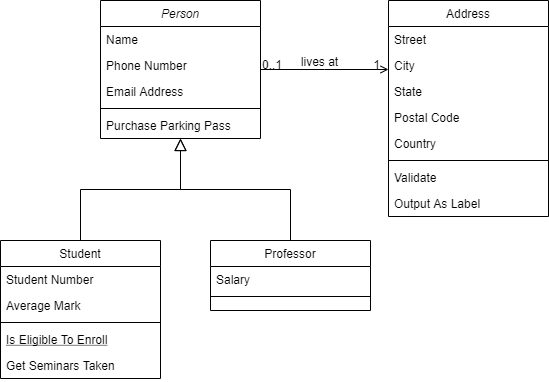

The diagram above was exported from draw.io. Its source (the exported page's mxGraphModel, read from the mxfile embedded in the PNG):
<mxGraphModel dx="1038" dy="548" grid="1" gridSize="10" guides="1" tooltips="1" connect="1" arrows="1" fold="1" page="1" pageScale="1" pageWidth="827" pageHeight="1169" math="0" shadow="0">
  <root>
    <mxCell id="WIyWlLk6GJQsqaUBKTNV-0" />
    <mxCell id="WIyWlLk6GJQsqaUBKTNV-1" parent="WIyWlLk6GJQsqaUBKTNV-0" />
    <mxCell id="zkfFHV4jXpPFQw0GAbJ--0" value="Person" style="swimlane;fontStyle=2;align=center;verticalAlign=top;childLayout=stackLayout;horizontal=1;startSize=26;horizontalStack=0;resizeParent=1;resizeLast=0;collapsible=1;marginBottom=0;rounded=0;shadow=0;strokeWidth=1;" parent="WIyWlLk6GJQsqaUBKTNV-1" vertex="1">
      <mxGeometry x="220" y="120" width="160" height="138" as="geometry">
        <mxRectangle x="230" y="140" width="160" height="26" as="alternateBounds" />
      </mxGeometry>
    </mxCell>
    <mxCell id="zkfFHV4jXpPFQw0GAbJ--1" value="Name" style="text;align=left;verticalAlign=top;spacingLeft=4;spacingRight=4;overflow=hidden;rotatable=0;points=[[0,0.5],[1,0.5]];portConstraint=eastwest;" parent="zkfFHV4jXpPFQw0GAbJ--0" vertex="1">
      <mxGeometry y="26" width="160" height="26" as="geometry" />
    </mxCell>
    <mxCell id="zkfFHV4jXpPFQw0GAbJ--2" value="Phone Number" style="text;align=left;verticalAlign=top;spacingLeft=4;spacingRight=4;overflow=hidden;rotatable=0;points=[[0,0.5],[1,0.5]];portConstraint=eastwest;rounded=0;shadow=0;html=0;" parent="zkfFHV4jXpPFQw0GAbJ--0" vertex="1">
      <mxGeometry y="52" width="160" height="26" as="geometry" />
    </mxCell>
    <mxCell id="zkfFHV4jXpPFQw0GAbJ--3" value="Email Address" style="text;align=left;verticalAlign=top;spacingLeft=4;spacingRight=4;overflow=hidden;rotatable=0;points=[[0,0.5],[1,0.5]];portConstraint=eastwest;rounded=0;shadow=0;html=0;" parent="zkfFHV4jXpPFQw0GAbJ--0" vertex="1">
      <mxGeometry y="78" width="160" height="26" as="geometry" />
    </mxCell>
    <mxCell id="zkfFHV4jXpPFQw0GAbJ--4" value="" style="line;html=1;strokeWidth=1;align=left;verticalAlign=middle;spacingTop=-1;spacingLeft=3;spacingRight=3;rotatable=0;labelPosition=right;points=[];portConstraint=eastwest;" parent="zkfFHV4jXpPFQw0GAbJ--0" vertex="1">
      <mxGeometry y="104" width="160" height="8" as="geometry" />
    </mxCell>
    <mxCell id="zkfFHV4jXpPFQw0GAbJ--5" value="Purchase Parking Pass" style="text;align=left;verticalAlign=top;spacingLeft=4;spacingRight=4;overflow=hidden;rotatable=0;points=[[0,0.5],[1,0.5]];portConstraint=eastwest;" parent="zkfFHV4jXpPFQw0GAbJ--0" vertex="1">
      <mxGeometry y="112" width="160" height="26" as="geometry" />
    </mxCell>
    <mxCell id="zkfFHV4jXpPFQw0GAbJ--6" value="Student" style="swimlane;fontStyle=0;align=center;verticalAlign=top;childLayout=stackLayout;horizontal=1;startSize=26;horizontalStack=0;resizeParent=1;resizeLast=0;collapsible=1;marginBottom=0;rounded=0;shadow=0;strokeWidth=1;" parent="WIyWlLk6GJQsqaUBKTNV-1" vertex="1">
      <mxGeometry x="120" y="360" width="160" height="138" as="geometry">
        <mxRectangle x="130" y="380" width="160" height="26" as="alternateBounds" />
      </mxGeometry>
    </mxCell>
    <mxCell id="zkfFHV4jXpPFQw0GAbJ--7" value="Student Number" style="text;align=left;verticalAlign=top;spacingLeft=4;spacingRight=4;overflow=hidden;rotatable=0;points=[[0,0.5],[1,0.5]];portConstraint=eastwest;" parent="zkfFHV4jXpPFQw0GAbJ--6" vertex="1">
      <mxGeometry y="26" width="160" height="26" as="geometry" />
    </mxCell>
    <mxCell id="zkfFHV4jXpPFQw0GAbJ--8" value="Average Mark" style="text;align=left;verticalAlign=top;spacingLeft=4;spacingRight=4;overflow=hidden;rotatable=0;points=[[0,0.5],[1,0.5]];portConstraint=eastwest;rounded=0;shadow=0;html=0;" parent="zkfFHV4jXpPFQw0GAbJ--6" vertex="1">
      <mxGeometry y="52" width="160" height="26" as="geometry" />
    </mxCell>
    <mxCell id="zkfFHV4jXpPFQw0GAbJ--9" value="" style="line;html=1;strokeWidth=1;align=left;verticalAlign=middle;spacingTop=-1;spacingLeft=3;spacingRight=3;rotatable=0;labelPosition=right;points=[];portConstraint=eastwest;" parent="zkfFHV4jXpPFQw0GAbJ--6" vertex="1">
      <mxGeometry y="78" width="160" height="8" as="geometry" />
    </mxCell>
    <mxCell id="zkfFHV4jXpPFQw0GAbJ--10" value="Is Eligible To Enroll" style="text;align=left;verticalAlign=top;spacingLeft=4;spacingRight=4;overflow=hidden;rotatable=0;points=[[0,0.5],[1,0.5]];portConstraint=eastwest;fontStyle=4" parent="zkfFHV4jXpPFQw0GAbJ--6" vertex="1">
      <mxGeometry y="86" width="160" height="26" as="geometry" />
    </mxCell>
    <mxCell id="zkfFHV4jXpPFQw0GAbJ--11" value="Get Seminars Taken" style="text;align=left;verticalAlign=top;spacingLeft=4;spacingRight=4;overflow=hidden;rotatable=0;points=[[0,0.5],[1,0.5]];portConstraint=eastwest;" parent="zkfFHV4jXpPFQw0GAbJ--6" vertex="1">
      <mxGeometry y="112" width="160" height="26" as="geometry" />
    </mxCell>
    <mxCell id="zkfFHV4jXpPFQw0GAbJ--12" value="" style="endArrow=block;endSize=10;endFill=0;shadow=0;strokeWidth=1;rounded=0;edgeStyle=elbowEdgeStyle;elbow=vertical;" parent="WIyWlLk6GJQsqaUBKTNV-1" source="zkfFHV4jXpPFQw0GAbJ--6" target="zkfFHV4jXpPFQw0GAbJ--0" edge="1">
      <mxGeometry width="160" relative="1" as="geometry">
        <mxPoint x="200" y="203" as="sourcePoint" />
        <mxPoint x="200" y="203" as="targetPoint" />
      </mxGeometry>
    </mxCell>
    <mxCell id="zkfFHV4jXpPFQw0GAbJ--13" value="Professor" style="swimlane;fontStyle=0;align=center;verticalAlign=top;childLayout=stackLayout;horizontal=1;startSize=26;horizontalStack=0;resizeParent=1;resizeLast=0;collapsible=1;marginBottom=0;rounded=0;shadow=0;strokeWidth=1;" parent="WIyWlLk6GJQsqaUBKTNV-1" vertex="1">
      <mxGeometry x="330" y="360" width="160" height="70" as="geometry">
        <mxRectangle x="340" y="380" width="170" height="26" as="alternateBounds" />
      </mxGeometry>
    </mxCell>
    <mxCell id="zkfFHV4jXpPFQw0GAbJ--14" value="Salary" style="text;align=left;verticalAlign=top;spacingLeft=4;spacingRight=4;overflow=hidden;rotatable=0;points=[[0,0.5],[1,0.5]];portConstraint=eastwest;" parent="zkfFHV4jXpPFQw0GAbJ--13" vertex="1">
      <mxGeometry y="26" width="160" height="26" as="geometry" />
    </mxCell>
    <mxCell id="zkfFHV4jXpPFQw0GAbJ--15" value="" style="line;html=1;strokeWidth=1;align=left;verticalAlign=middle;spacingTop=-1;spacingLeft=3;spacingRight=3;rotatable=0;labelPosition=right;points=[];portConstraint=eastwest;" parent="zkfFHV4jXpPFQw0GAbJ--13" vertex="1">
      <mxGeometry y="52" width="160" height="8" as="geometry" />
    </mxCell>
    <mxCell id="zkfFHV4jXpPFQw0GAbJ--16" value="" style="endArrow=block;endSize=10;endFill=0;shadow=0;strokeWidth=1;rounded=0;edgeStyle=elbowEdgeStyle;elbow=vertical;" parent="WIyWlLk6GJQsqaUBKTNV-1" source="zkfFHV4jXpPFQw0GAbJ--13" target="zkfFHV4jXpPFQw0GAbJ--0" edge="1">
      <mxGeometry width="160" relative="1" as="geometry">
        <mxPoint x="210" y="373" as="sourcePoint" />
        <mxPoint x="310" y="271" as="targetPoint" />
      </mxGeometry>
    </mxCell>
    <mxCell id="zkfFHV4jXpPFQw0GAbJ--17" value="Address" style="swimlane;fontStyle=0;align=center;verticalAlign=top;childLayout=stackLayout;horizontal=1;startSize=26;horizontalStack=0;resizeParent=1;resizeLast=0;collapsible=1;marginBottom=0;rounded=0;shadow=0;strokeWidth=1;" parent="WIyWlLk6GJQsqaUBKTNV-1" vertex="1">
      <mxGeometry x="508" y="120" width="160" height="216" as="geometry">
        <mxRectangle x="550" y="140" width="160" height="26" as="alternateBounds" />
      </mxGeometry>
    </mxCell>
    <mxCell id="zkfFHV4jXpPFQw0GAbJ--18" value="Street" style="text;align=left;verticalAlign=top;spacingLeft=4;spacingRight=4;overflow=hidden;rotatable=0;points=[[0,0.5],[1,0.5]];portConstraint=eastwest;" parent="zkfFHV4jXpPFQw0GAbJ--17" vertex="1">
      <mxGeometry y="26" width="160" height="26" as="geometry" />
    </mxCell>
    <mxCell id="zkfFHV4jXpPFQw0GAbJ--19" value="City" style="text;align=left;verticalAlign=top;spacingLeft=4;spacingRight=4;overflow=hidden;rotatable=0;points=[[0,0.5],[1,0.5]];portConstraint=eastwest;rounded=0;shadow=0;html=0;" parent="zkfFHV4jXpPFQw0GAbJ--17" vertex="1">
      <mxGeometry y="52" width="160" height="26" as="geometry" />
    </mxCell>
    <mxCell id="zkfFHV4jXpPFQw0GAbJ--20" value="State" style="text;align=left;verticalAlign=top;spacingLeft=4;spacingRight=4;overflow=hidden;rotatable=0;points=[[0,0.5],[1,0.5]];portConstraint=eastwest;rounded=0;shadow=0;html=0;" parent="zkfFHV4jXpPFQw0GAbJ--17" vertex="1">
      <mxGeometry y="78" width="160" height="26" as="geometry" />
    </mxCell>
    <mxCell id="zkfFHV4jXpPFQw0GAbJ--21" value="Postal Code" style="text;align=left;verticalAlign=top;spacingLeft=4;spacingRight=4;overflow=hidden;rotatable=0;points=[[0,0.5],[1,0.5]];portConstraint=eastwest;rounded=0;shadow=0;html=0;" parent="zkfFHV4jXpPFQw0GAbJ--17" vertex="1">
      <mxGeometry y="104" width="160" height="26" as="geometry" />
    </mxCell>
    <mxCell id="zkfFHV4jXpPFQw0GAbJ--22" value="Country" style="text;align=left;verticalAlign=top;spacingLeft=4;spacingRight=4;overflow=hidden;rotatable=0;points=[[0,0.5],[1,0.5]];portConstraint=eastwest;rounded=0;shadow=0;html=0;" parent="zkfFHV4jXpPFQw0GAbJ--17" vertex="1">
      <mxGeometry y="130" width="160" height="26" as="geometry" />
    </mxCell>
    <mxCell id="zkfFHV4jXpPFQw0GAbJ--23" value="" style="line;html=1;strokeWidth=1;align=left;verticalAlign=middle;spacingTop=-1;spacingLeft=3;spacingRight=3;rotatable=0;labelPosition=right;points=[];portConstraint=eastwest;" parent="zkfFHV4jXpPFQw0GAbJ--17" vertex="1">
      <mxGeometry y="156" width="160" height="8" as="geometry" />
    </mxCell>
    <mxCell id="zkfFHV4jXpPFQw0GAbJ--24" value="Validate" style="text;align=left;verticalAlign=top;spacingLeft=4;spacingRight=4;overflow=hidden;rotatable=0;points=[[0,0.5],[1,0.5]];portConstraint=eastwest;" parent="zkfFHV4jXpPFQw0GAbJ--17" vertex="1">
      <mxGeometry y="164" width="160" height="26" as="geometry" />
    </mxCell>
    <mxCell id="zkfFHV4jXpPFQw0GAbJ--25" value="Output As Label" style="text;align=left;verticalAlign=top;spacingLeft=4;spacingRight=4;overflow=hidden;rotatable=0;points=[[0,0.5],[1,0.5]];portConstraint=eastwest;" parent="zkfFHV4jXpPFQw0GAbJ--17" vertex="1">
      <mxGeometry y="190" width="160" height="26" as="geometry" />
    </mxCell>
    <mxCell id="zkfFHV4jXpPFQw0GAbJ--26" value="" style="endArrow=open;shadow=0;strokeWidth=1;rounded=0;endFill=1;edgeStyle=elbowEdgeStyle;elbow=vertical;" parent="WIyWlLk6GJQsqaUBKTNV-1" source="zkfFHV4jXpPFQw0GAbJ--0" target="zkfFHV4jXpPFQw0GAbJ--17" edge="1">
      <mxGeometry x="0.5" y="41" relative="1" as="geometry">
        <mxPoint x="380" y="192" as="sourcePoint" />
        <mxPoint x="540" y="192" as="targetPoint" />
        <mxPoint x="-40" y="32" as="offset" />
      </mxGeometry>
    </mxCell>
    <mxCell id="zkfFHV4jXpPFQw0GAbJ--27" value="0..1" style="resizable=0;align=left;verticalAlign=bottom;labelBackgroundColor=none;fontSize=12;" parent="zkfFHV4jXpPFQw0GAbJ--26" connectable="0" vertex="1">
      <mxGeometry x="-1" relative="1" as="geometry">
        <mxPoint y="4" as="offset" />
      </mxGeometry>
    </mxCell>
    <mxCell id="zkfFHV4jXpPFQw0GAbJ--28" value="1" style="resizable=0;align=right;verticalAlign=bottom;labelBackgroundColor=none;fontSize=12;" parent="zkfFHV4jXpPFQw0GAbJ--26" connectable="0" vertex="1">
      <mxGeometry x="1" relative="1" as="geometry">
        <mxPoint x="-7" y="4" as="offset" />
      </mxGeometry>
    </mxCell>
    <mxCell id="zkfFHV4jXpPFQw0GAbJ--29" value="lives at" style="text;html=1;resizable=0;points=[];;align=center;verticalAlign=middle;labelBackgroundColor=none;rounded=0;shadow=0;strokeWidth=1;fontSize=12;" parent="zkfFHV4jXpPFQw0GAbJ--26" vertex="1" connectable="0">
      <mxGeometry x="0.5" y="49" relative="1" as="geometry">
        <mxPoint x="-38" y="40" as="offset" />
      </mxGeometry>
    </mxCell>
  </root>
</mxGraphModel>